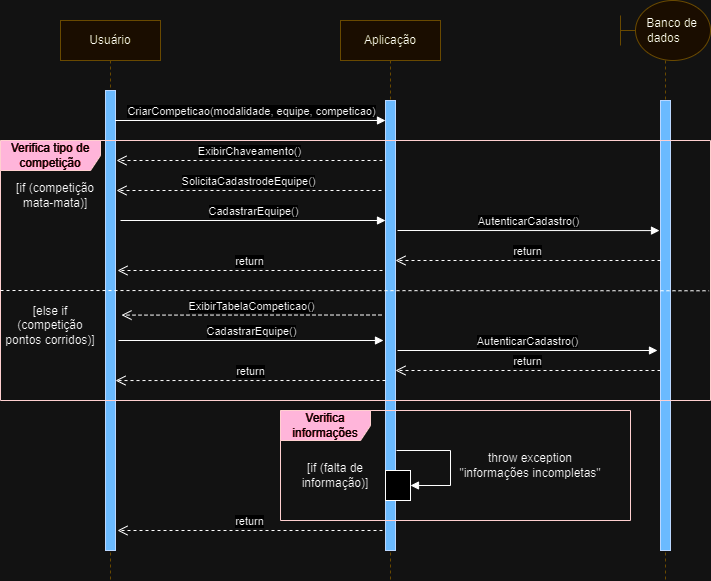

The diagram above was exported from draw.io. Its source (the exported page's mxGraphModel, read from the mxfile embedded in the PNG):
<mxGraphModel dx="1900" dy="594" grid="1" gridSize="10" guides="1" tooltips="1" connect="1" arrows="1" fold="1" page="1" pageScale="1" pageWidth="850" pageHeight="1100" math="0" shadow="0">
  <root>
    <mxCell id="0" />
    <mxCell id="1" parent="0" />
    <mxCell id="aM9ryv3xv72pqoxQDRHE-1" value="Usuário" style="shape=umlLifeline;perimeter=lifelinePerimeter;whiteSpace=wrap;html=1;container=0;dropTarget=0;collapsible=0;recursiveResize=0;outlineConnect=0;portConstraint=eastwest;newEdgeStyle={&quot;edgeStyle&quot;:&quot;elbowEdgeStyle&quot;,&quot;elbow&quot;:&quot;vertical&quot;,&quot;curved&quot;:0,&quot;rounded&quot;:0};fillColor=#fff2cc;strokeColor=#d6b656;" parent="1" vertex="1">
      <mxGeometry x="-20" y="40" width="100" height="560" as="geometry" />
    </mxCell>
    <mxCell id="aM9ryv3xv72pqoxQDRHE-2" value="" style="html=1;points=[];perimeter=orthogonalPerimeter;outlineConnect=0;targetShapes=umlLifeline;portConstraint=eastwest;newEdgeStyle={&quot;edgeStyle&quot;:&quot;elbowEdgeStyle&quot;,&quot;elbow&quot;:&quot;vertical&quot;,&quot;curved&quot;:0,&quot;rounded&quot;:0};fillColor=#0050ef;fontColor=#ffffff;strokeColor=#001DBC;" parent="aM9ryv3xv72pqoxQDRHE-1" vertex="1">
      <mxGeometry x="45" y="70" width="10" height="460" as="geometry" />
    </mxCell>
    <mxCell id="aM9ryv3xv72pqoxQDRHE-5" value="Aplicação" style="shape=umlLifeline;perimeter=lifelinePerimeter;whiteSpace=wrap;html=1;container=0;dropTarget=0;collapsible=0;recursiveResize=0;outlineConnect=0;portConstraint=eastwest;newEdgeStyle={&quot;edgeStyle&quot;:&quot;elbowEdgeStyle&quot;,&quot;elbow&quot;:&quot;vertical&quot;,&quot;curved&quot;:0,&quot;rounded&quot;:0};fillColor=#fff2cc;strokeColor=#d6b656;" parent="1" vertex="1">
      <mxGeometry x="260" y="40" width="100" height="560" as="geometry" />
    </mxCell>
    <mxCell id="aM9ryv3xv72pqoxQDRHE-6" value="" style="html=1;points=[];perimeter=orthogonalPerimeter;outlineConnect=0;targetShapes=umlLifeline;portConstraint=eastwest;newEdgeStyle={&quot;edgeStyle&quot;:&quot;elbowEdgeStyle&quot;,&quot;elbow&quot;:&quot;vertical&quot;,&quot;curved&quot;:0,&quot;rounded&quot;:0};fillColor=#0050ef;fontColor=#ffffff;strokeColor=#001DBC;" parent="aM9ryv3xv72pqoxQDRHE-5" vertex="1">
      <mxGeometry x="45" y="80" width="10" height="450" as="geometry" />
    </mxCell>
    <mxCell id="-ZE8wgWVxv-DZK7rTcy9-25" value="" style="html=1;points=[[0,0,0,0,5],[0,1,0,0,-5],[1,0,0,0,5],[1,1,0,0,-5]];perimeter=orthogonalPerimeter;outlineConnect=0;targetShapes=umlLifeline;portConstraint=eastwest;newEdgeStyle={&quot;curved&quot;:0,&quot;rounded&quot;:0};" parent="aM9ryv3xv72pqoxQDRHE-5" vertex="1">
      <mxGeometry x="45" y="450" width="25" height="30" as="geometry" />
    </mxCell>
    <mxCell id="-ZE8wgWVxv-DZK7rTcy9-24" value="" style="html=1;verticalAlign=bottom;endArrow=block;curved=0;rounded=0;" parent="aM9ryv3xv72pqoxQDRHE-5" edge="1">
      <mxGeometry width="80" relative="1" as="geometry">
        <mxPoint x="56" y="430" as="sourcePoint" />
        <mxPoint x="70" y="465" as="targetPoint" />
        <Array as="points">
          <mxPoint x="110" y="430" />
          <mxPoint x="110" y="465" />
        </Array>
      </mxGeometry>
    </mxCell>
    <mxCell id="aM9ryv3xv72pqoxQDRHE-8" value="return" style="html=1;verticalAlign=bottom;endArrow=open;dashed=1;endSize=8;edgeStyle=elbowEdgeStyle;elbow=vertical;curved=0;rounded=0;" parent="1" edge="1">
      <mxGeometry relative="1" as="geometry">
        <mxPoint x="315" y="390" as="targetPoint" />
        <Array as="points">
          <mxPoint x="505" y="390" />
        </Array>
        <mxPoint x="580" y="390" as="sourcePoint" />
      </mxGeometry>
    </mxCell>
    <mxCell id="-ZE8wgWVxv-DZK7rTcy9-3" value="&amp;nbsp; &amp;nbsp; Banco de dados&amp;nbsp;" style="shape=umlLifeline;perimeter=lifelinePerimeter;whiteSpace=wrap;html=1;container=1;dropTarget=0;collapsible=0;recursiveResize=0;outlineConnect=0;portConstraint=eastwest;newEdgeStyle={&quot;curved&quot;:0,&quot;rounded&quot;:0};participant=umlBoundary;size=60;fillColor=#fff2cc;strokeColor=#d6b656;" parent="1" vertex="1">
      <mxGeometry x="540" y="20" width="90" height="580" as="geometry" />
    </mxCell>
    <mxCell id="-ZE8wgWVxv-DZK7rTcy9-4" value="" style="html=1;points=[[0,0,0,0,5],[0,1,0,0,-5],[1,0,0,0,5],[1,1,0,0,-5]];perimeter=orthogonalPerimeter;outlineConnect=0;targetShapes=umlLifeline;portConstraint=eastwest;newEdgeStyle={&quot;curved&quot;:0,&quot;rounded&quot;:0};fillColor=#0050ef;fontColor=#ffffff;strokeColor=#001DBC;" parent="-ZE8wgWVxv-DZK7rTcy9-3" vertex="1">
      <mxGeometry x="40" y="100" width="10" height="450" as="geometry" />
    </mxCell>
    <mxCell id="-ZE8wgWVxv-DZK7rTcy9-5" value="CriarCompeticao(modalidade, equipe, competicao)" style="html=1;verticalAlign=bottom;endArrow=block;curved=0;rounded=0;" parent="1" edge="1">
      <mxGeometry x="0.0029" width="80" relative="1" as="geometry">
        <mxPoint x="34.5" y="140" as="sourcePoint" />
        <mxPoint x="305" y="140" as="targetPoint" />
        <mxPoint as="offset" />
      </mxGeometry>
    </mxCell>
    <mxCell id="-ZE8wgWVxv-DZK7rTcy9-6" value="Verifica tipo de competição" style="shape=umlFrame;whiteSpace=wrap;html=1;pointerEvents=0;width=100;height=30;fillColor=#a20025;fontColor=#ffffff;strokeColor=#6F0000;" parent="1" vertex="1">
      <mxGeometry x="-80" y="160" width="710" height="260" as="geometry" />
    </mxCell>
    <mxCell id="-ZE8wgWVxv-DZK7rTcy9-8" value="[if (competição mata-mata)]" style="text;html=1;strokeColor=none;fillColor=none;align=center;verticalAlign=middle;whiteSpace=wrap;rounded=0;" parent="1" vertex="1">
      <mxGeometry x="-70" y="200" width="90" height="30" as="geometry" />
    </mxCell>
    <mxCell id="-ZE8wgWVxv-DZK7rTcy9-10" value="ExibirChaveamento()" style="html=1;verticalAlign=bottom;endArrow=open;dashed=1;endSize=8;curved=0;rounded=0;" parent="1" edge="1">
      <mxGeometry relative="1" as="geometry">
        <mxPoint x="302" y="180" as="sourcePoint" />
        <mxPoint x="36" y="180" as="targetPoint" />
      </mxGeometry>
    </mxCell>
    <mxCell id="-ZE8wgWVxv-DZK7rTcy9-11" value="SolicitaCadastrodeEquipe()" style="html=1;verticalAlign=bottom;endArrow=open;dashed=1;endSize=8;curved=0;rounded=0;" parent="1" edge="1">
      <mxGeometry relative="1" as="geometry">
        <mxPoint x="301" y="210" as="sourcePoint" />
        <mxPoint x="36" y="210" as="targetPoint" />
      </mxGeometry>
    </mxCell>
    <mxCell id="-ZE8wgWVxv-DZK7rTcy9-12" value="CadastrarEquipe()" style="html=1;verticalAlign=bottom;endArrow=block;curved=0;rounded=0;" parent="1" edge="1">
      <mxGeometry width="80" relative="1" as="geometry">
        <mxPoint x="40" y="240" as="sourcePoint" />
        <mxPoint x="305" y="240" as="targetPoint" />
      </mxGeometry>
    </mxCell>
    <mxCell id="-ZE8wgWVxv-DZK7rTcy9-13" value="AutenticarCadastro()" style="html=1;verticalAlign=bottom;endArrow=block;curved=0;rounded=0;entryX=0;entryY=0.412;entryDx=0;entryDy=0;entryPerimeter=0;" parent="1" edge="1">
      <mxGeometry width="80" relative="1" as="geometry">
        <mxPoint x="317" y="250" as="sourcePoint" />
        <mxPoint x="579" y="250.07999999999993" as="targetPoint" />
      </mxGeometry>
    </mxCell>
    <mxCell id="-ZE8wgWVxv-DZK7rTcy9-14" value="return" style="html=1;verticalAlign=bottom;endArrow=open;dashed=1;endSize=8;curved=0;rounded=0;" parent="1" target="aM9ryv3xv72pqoxQDRHE-6" edge="1">
      <mxGeometry relative="1" as="geometry">
        <mxPoint x="580" y="280" as="sourcePoint" />
        <mxPoint x="500" y="280" as="targetPoint" />
      </mxGeometry>
    </mxCell>
    <mxCell id="-ZE8wgWVxv-DZK7rTcy9-15" value="return" style="html=1;verticalAlign=bottom;endArrow=open;dashed=1;endSize=8;curved=0;rounded=0;" parent="1" edge="1">
      <mxGeometry relative="1" as="geometry">
        <mxPoint x="302" y="290" as="sourcePoint" />
        <mxPoint x="37" y="290" as="targetPoint" />
      </mxGeometry>
    </mxCell>
    <mxCell id="-ZE8wgWVxv-DZK7rTcy9-17" value="ExibirTabelaCompeticao()" style="html=1;verticalAlign=bottom;endArrow=open;dashed=1;endSize=8;curved=0;rounded=0;entryX=1.5;entryY=0.59;entryDx=0;entryDy=0;entryPerimeter=0;" parent="1" edge="1">
      <mxGeometry relative="1" as="geometry">
        <mxPoint x="301" y="334.5" as="sourcePoint" />
        <mxPoint x="41" y="334.6" as="targetPoint" />
      </mxGeometry>
    </mxCell>
    <mxCell id="-ZE8wgWVxv-DZK7rTcy9-18" value="CadastrarEquipe()" style="html=1;verticalAlign=bottom;endArrow=block;curved=0;rounded=0;" parent="1" edge="1">
      <mxGeometry x="0.0038" width="80" relative="1" as="geometry">
        <mxPoint x="38" y="360" as="sourcePoint" />
        <mxPoint x="303" y="360" as="targetPoint" />
        <mxPoint as="offset" />
      </mxGeometry>
    </mxCell>
    <mxCell id="-ZE8wgWVxv-DZK7rTcy9-19" value="AutenticarCadastro()" style="html=1;verticalAlign=bottom;endArrow=block;curved=0;rounded=0;" parent="1" edge="1">
      <mxGeometry width="80" relative="1" as="geometry">
        <mxPoint x="317" y="370" as="sourcePoint" />
        <mxPoint x="577" y="370" as="targetPoint" />
        <mxPoint as="offset" />
      </mxGeometry>
    </mxCell>
    <mxCell id="-ZE8wgWVxv-DZK7rTcy9-20" value="return" style="html=1;verticalAlign=bottom;endArrow=open;dashed=1;endSize=8;curved=0;rounded=0;entryX=1.5;entryY=0.795;entryDx=0;entryDy=0;entryPerimeter=0;" parent="1" edge="1">
      <mxGeometry relative="1" as="geometry">
        <mxPoint x="305" y="400" as="sourcePoint" />
        <mxPoint x="35" y="400.04999999999995" as="targetPoint" />
      </mxGeometry>
    </mxCell>
    <mxCell id="-ZE8wgWVxv-DZK7rTcy9-21" value="" style="endArrow=none;dashed=1;html=1;rounded=0;entryX=0.998;entryY=0.578;entryDx=0;entryDy=0;entryPerimeter=0;" parent="1" target="-ZE8wgWVxv-DZK7rTcy9-6" edge="1">
      <mxGeometry width="50" height="50" relative="1" as="geometry">
        <mxPoint x="-80" y="310" as="sourcePoint" />
        <mxPoint x="630" y="417" as="targetPoint" />
      </mxGeometry>
    </mxCell>
    <mxCell id="-ZE8wgWVxv-DZK7rTcy9-16" value="[else if (competição pontos corridos)]" style="text;html=1;strokeColor=none;fillColor=none;align=center;verticalAlign=middle;whiteSpace=wrap;rounded=0;" parent="1" vertex="1">
      <mxGeometry x="-80" y="330" width="100" height="30" as="geometry" />
    </mxCell>
    <mxCell id="-ZE8wgWVxv-DZK7rTcy9-23" value="[if (falta de informação)]" style="text;html=1;strokeColor=none;fillColor=none;align=center;verticalAlign=middle;whiteSpace=wrap;rounded=0;" parent="1" vertex="1">
      <mxGeometry x="210" y="480" width="90" height="30" as="geometry" />
    </mxCell>
    <mxCell id="-ZE8wgWVxv-DZK7rTcy9-27" value="throw exception&lt;br&gt;&quot;informações incompletas&quot;" style="text;html=1;strokeColor=none;fillColor=none;align=center;verticalAlign=middle;whiteSpace=wrap;rounded=0;" parent="1" vertex="1">
      <mxGeometry x="370" y="470" width="160" height="30" as="geometry" />
    </mxCell>
    <mxCell id="-ZE8wgWVxv-DZK7rTcy9-28" value="return" style="html=1;verticalAlign=bottom;endArrow=open;dashed=1;endSize=8;curved=0;rounded=0;" parent="1" edge="1">
      <mxGeometry relative="1" as="geometry">
        <mxPoint x="302" y="550" as="sourcePoint" />
        <mxPoint x="37" y="550" as="targetPoint" />
      </mxGeometry>
    </mxCell>
    <mxCell id="-ZE8wgWVxv-DZK7rTcy9-30" value="Verifica informações" style="shape=umlFrame;whiteSpace=wrap;html=1;pointerEvents=0;width=90;height=30;fillColor=#a20025;fontColor=#ffffff;strokeColor=#6F0000;" parent="1" vertex="1">
      <mxGeometry x="200" y="430" width="350" height="110" as="geometry" />
    </mxCell>
  </root>
</mxGraphModel>